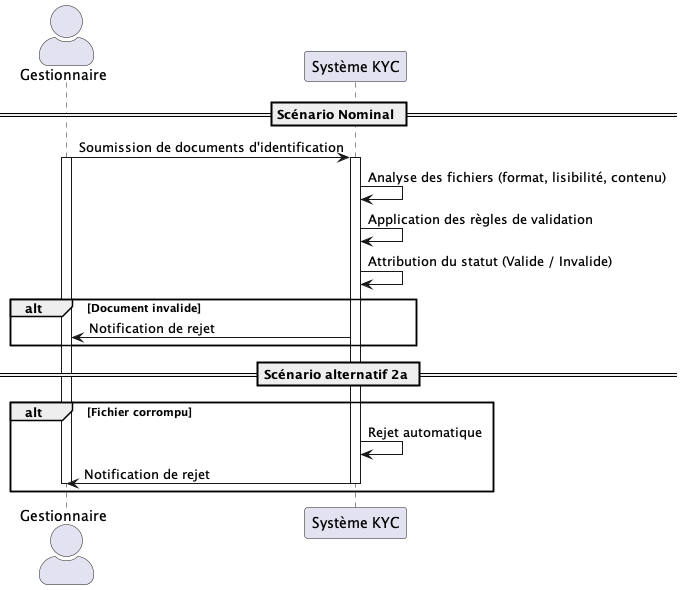

The diagram above was rendered by PlantUML. Its source (embedded in the PNG):
@startuml UC023
skinparam actorStyle awesome

actor "Gestionnaire" as Gestionnaire
participant "Système KYC" as KYC

== Scénario Nominal ==
Gestionnaire -> KYC : Soumission de documents d'identification
activate Gestionnaire
activate KYC
KYC -> KYC : Analyse des fichiers (format, lisibilité, contenu)
KYC -> KYC : Application des règles de validation
KYC -> KYC : Attribution du statut (Valide / Invalide)

alt Document invalide
    KYC -> Gestionnaire : Notification de rejet
end

== Scénario alternatif 2a ==
alt Fichier corrompu
    KYC -> KYC : Rejet automatique
    KYC -> Gestionnaire : Notification de rejet
    deactivate Gestionnaire
    deactivate KYC
end
@enduml